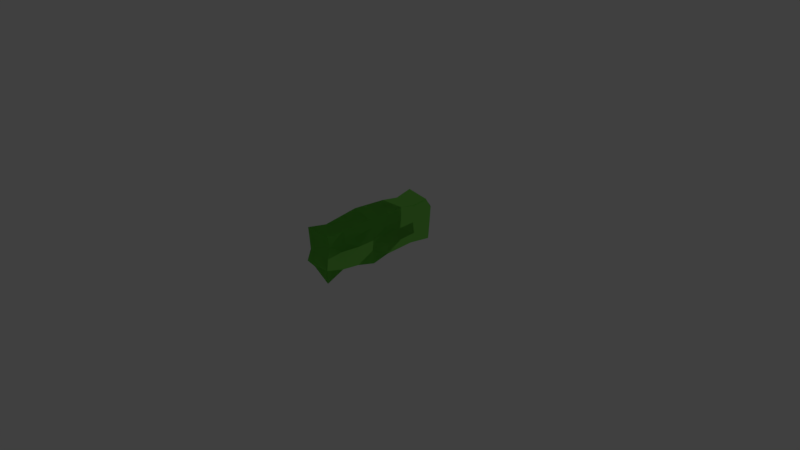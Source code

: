 # Source: line.blend  (saved by Blender 2.79.0; exported with 4.5.12 LTS)
import bpy
from mathutils import Matrix  # noqa: F401  (used for matrix-valued properties, if any)

bpy.ops.wm.read_factory_settings(use_empty=True)
scene = bpy.context.scene
scene.name = 'Scene'

# ---- collections
col_collection_1 = bpy.data.collections.new('Collection 1'); scene.collection.children.link(col_collection_1)
col_collection_20 = bpy.data.collections.new('Collection 20'); scene.collection.children.link(col_collection_20)
col_collection_20.hide_render = True
col_collection_20.hide_viewport = True

# ---- materials (node trees are filled in below, after node groups)
mat_material = bpy.data.materials.new('Material')
mat_material.alpha_threshold = 0.0
mat_material.use_transparent_shadow = False
mat_material.diffuse_color = (0.2534, 0.814, 0.1182, 1.0)
mat_material.roughness = 0.5
mat_material.specular_intensity = 0.0
mat_material.line_color = (0.0, 0.0, 0.0, 1.0)

# ---- material node trees

# ---- world
world_world = bpy.data.worlds.new('World'); scene.world = world_world
world_world.color = (0.05088, 0.05088, 0.05088)
world_world.use_sun_shadow = False
world_world.sun_shadow_jitter_overblur = 0.0
world_world.cycles.sampling_method = 'MANUAL'

# ---- cameras
cam_camera = bpy.data.cameras.new('Camera')
cam_camera.clip_end = 100.0
cam_camera.lens = 35.0
cam_camera.sensor_width = 32.0
cam_camera.sensor_height = 18.0
cam_camera.ortho_scale = 7.314
cam_camera.dof.focus_distance = 0.0
cam_camera.dof.aperture_fstop = 128.0

# ---- lights
light_lamp = bpy.data.lights.new('Lamp', 'POINT')
light_lamp.transmission_factor = 0.0
light_lamp.cutoff_distance = 30.0
light_lamp.energy = 100.0
light_lamp.shadow_buffer_clip_start = 1.001
light_lamp.shadow_soft_size = 0.1
light_lamp.shadow_maximum_resolution = 0.006
light_lamp.use_absolute_resolution = True

# ---- meshes
me_cube = bpy.data.meshes.new('Cube')
me_cube.from_pydata([(0.4391, 1.021, -0.02101), (0.4543, -0.7037, -0.03612), (-0.3849, -0.6321, 0.03834), (0.4016, 0.9835, 0.5612), (0.414, -0.6634, 0.5736), (-0.4405, -0.69, 0.6002), (-0.4275, 1.009, 0.5871), (0.3984, 0.7108, 0.01476), (0.4149, 0.2853, 0.003225), (0.4546, 0.0471, -0.03645), (0.3978, -0.1911, 0.02029), (0.3721, -0.4294, 0.04601), (-0.4462, -0.1911, -0.02808), (-0.3553, 0.0471, 0.06281), (-0.4581, 0.3947, -0.02875), (0.381, 0.7618, 0.5406), (0.4336, 0.5235, 0.5932), (0.412, 0.2853, 0.5716), (0.4358, -0.005647, 0.5974), (0.426, -0.4294, 0.5856), (-0.3957, -0.4294, 0.5553), (-0.4523, 0.06483, 0.6071), (-0.4199, 0.5235, 0.5795), (-0.3847, 0.7618, 0.5444), (0.461, 1.035, 0.2264), (0.4657, 1.048, 0.4333), (0.4603, -0.7098, 0.1444), (0.4282, -0.6777, 0.2889), (0.3858, -0.6352, 0.4333), (-0.4665, -0.716, 0.1444), (-0.4246, -0.6697, 0.3001), (-0.427, 1.005, 0.2741), (-0.4352, 1.017, 0.4333), (-0.3743, -0.395, 0.4177), (-0.3978, -0.4294, 0.1444), (-0.3711, -0.1911, 0.4333), (-0.3686, -0.1911, 0.2889), (-0.4049, -0.1911, 0.1444), (-0.4555, 0.0471, 0.4333), (-0.4859, 0.0471, 0.2889), (-0.3886, 0.0471, 0.1444), (-0.3763, 0.2853, 0.4333), (-0.4567, 0.2853, 0.2889), (-0.4394, 0.2853, 0.1444), (-0.3987, 0.5235, 0.4333), (-0.3719, 0.5353, 0.2611), (-0.3526, 0.7618, 0.4333), (-0.3956, 0.7618, 0.2889), (-0.4127, 0.991, 0.00416), (0.3888, 0.7618, 0.4333), (0.3708, 0.7618, 0.2889), (0.4281, 0.7618, 0.1444), (0.4397, 0.5235, 0.4333), (0.3912, 0.5235, 0.2889), (0.4611, 0.5235, 0.1444), (0.4453, 0.2853, 0.4333), (0.3708, 0.2853, 0.2889), (0.4646, 0.2853, 0.1444), (0.4275, 0.02205, 0.4722), (0.437, 0.0471, 0.2889), (0.4051, 0.0471, 0.1444), (0.4564, -0.1911, 0.2889), (0.4139, -0.1911, 0.1444), (0.494, -0.4294, 0.4333), (0.3579, -0.4294, 0.2889), (0.4565, -0.4294, 0.1444), (0.4179, 1.035, 0.01031), (0.4543, -0.7037, -0.03612), (-0.3849, -0.6321, 0.03834), (0.4181, 0.9797, 0.5575), (0.414, -0.6634, 0.5736), (-0.4405, -0.69, 0.6002), (-0.4275, 1.009, 0.5871), (0.4024, 0.762, 0.02296), (0.4149, 0.2853, 0.003225), (0.4546, 0.0471, -0.03645), (0.3978, -0.1911, 0.02029), (0.3721, -0.4294, 0.04601), (-0.4462, -0.1911, -0.02808), (-0.3553, 0.0471, 0.06281), (-0.4582, 0.4001, -0.02968), (-0.4143, 0.9954, 0.004719), (0.3949, 0.7616, 0.5274), (0.4336, 0.5235, 0.5932), (0.412, 0.2853, 0.5716), (0.4358, -0.005647, 0.5974), (0.426, -0.4294, 0.5856), (-0.3957, -0.4294, 0.5553), (-0.4523, 0.06483, 0.6071), (-0.4199, 0.5235, 0.5795), (-0.3847, 0.7618, 0.5444), (0.4181, 1.067, 0.4333), (0.4603, -0.7098, 0.1444), (0.4282, -0.6777, 0.2889), (0.3858, -0.6352, 0.4333), (-0.4665, -0.716, 0.1444), (-0.4246, -0.6697, 0.3001), (-0.4283, 1.01, 0.369), (-0.3743, -0.395, 0.4177), (-0.3978, -0.4294, 0.1444), (-0.3711, -0.1911, 0.4333), (-0.3686, -0.1911, 0.2889), (-0.4049, -0.1911, 0.1444), (-0.4555, 0.0471, 0.4333), (-0.4859, 0.0471, 0.2889), (-0.3886, 0.0471, 0.1444), (-0.3763, 0.2853, 0.4333), (-0.4567, 0.2853, 0.2889), (-0.4394, 0.2853, 0.1444), (-0.3987, 0.5235, 0.4333), (-0.3719, 0.5353, 0.2611), (-0.3526, 0.7618, 0.4333), (-0.3956, 0.7618, 0.2889), (-0.3795, 0.7618, 0.1444), (0.3708, 0.7618, 0.2889), (0.4281, 0.7618, 0.1444), (0.4397, 0.5235, 0.4333), (0.3912, 0.5235, 0.2889), (0.4611, 0.5235, 0.1444), (0.4453, 0.2853, 0.4333), (0.3708, 0.2853, 0.2889), (0.4646, 0.2853, 0.1444), (0.4275, 0.02205, 0.4722), (0.437, 0.0471, 0.2889), (0.4051, 0.0471, 0.1444), (0.4564, -0.1911, 0.2889), (0.4396, -0.4172, 0.1454), (0.494, -0.4294, 0.4333), (0.3579, -0.4294, 0.2889)], [], [(21, 38, 35), (38, 21, 41), (17, 21, 18), (7, 48, 0), (7, 14, 48), (8, 14, 7), (59, 58, 61), (45, 48, 14), (45, 47, 48), (42, 45, 43), (28, 30, 27), (88, 103, 100), (103, 88, 106), (84, 88, 85), (73, 81, 66), (73, 80, 81), (74, 80, 73), (126, 77, 76), (123, 122, 125), (110, 112, 113), (107, 110, 108), (111, 97, 112), (94, 96, 93), (11, 1, 2), (28, 63, 19, 4), (5, 30, 28, 4), (32, 46, 23, 6), (48, 31, 24, 0), (20, 33, 30, 5), (35, 33, 20, 21), (22, 44, 41, 21), (23, 46, 44, 22), (49, 25, 3, 15), (52, 49, 15, 16), (17, 55, 52, 16), (58, 55, 17, 18), (19, 63, 58, 18), (23, 15, 3, 6), (22, 16, 15, 23), (17, 16, 22, 21), (20, 19, 18, 21), (13, 14, 8, 9), (13, 9, 10, 12), (2, 12, 10, 11), (11, 10, 62, 65), (65, 62, 61, 64), (63, 64, 61, 58), (10, 9, 60, 62), (62, 60, 59, 61), (60, 9, 8, 57), (59, 60, 57, 56), (59, 56, 55, 58), (8, 7, 54, 57), (57, 54, 53, 56), (55, 56, 53, 52), (53, 54, 51, 50), (7, 51, 54), (53, 50, 49, 52), (7, 0, 24, 51), (49, 50, 24, 25), (24, 50, 51), (47, 45, 44, 46), (45, 42, 41, 44), (43, 45, 14), (43, 14, 13, 40), (43, 40, 39, 42), (42, 39, 38, 41), (13, 12, 37, 40), (40, 37, 36, 39), (38, 39, 36, 35), (37, 12, 2, 34), (37, 34, 33, 36), (34, 29, 30, 33), (33, 35, 36), (2, 29, 34), (32, 6, 3, 25), (31, 32, 25, 24), (31, 47, 46, 32), (48, 47, 31), (2, 1, 26, 29), (30, 29, 26, 27), (26, 1, 11, 65), (27, 26, 65, 64), (28, 27, 64, 63), (70, 86, 87, 71), (77, 67, 68), (94, 127, 86, 70), (71, 96, 94, 70), (97, 111, 90, 72), (87, 98, 96, 71), (100, 98, 87, 88), (89, 109, 106, 88), (90, 111, 109, 89), (84, 119, 116, 83), (82, 83, 116), (122, 119, 84, 85), (86, 127, 122, 85), (90, 82, 69, 72), (89, 83, 82, 90), (84, 83, 89, 88), (87, 86, 85, 88), (79, 80, 74, 75), (79, 75, 76, 78), (68, 78, 76, 77), (127, 128, 125, 122), (4, 19, 20, 5), (125, 128, 126), (76, 75, 124, 126), (126, 124, 123, 125), (124, 75, 74, 121), (123, 124, 121, 120), (123, 120, 119, 122), (74, 73, 118, 121), (121, 118, 117, 120), (119, 120, 117, 116), (117, 118, 115, 114), (73, 115, 118), (117, 114, 82, 116), (81, 80, 110, 113), (112, 110, 109, 111), (110, 107, 106, 109), (108, 110, 80), (108, 80, 79, 105), (108, 105, 104, 107), (107, 104, 103, 106), (79, 78, 102, 105), (105, 102, 101, 104), (103, 104, 101, 100), (102, 78, 68, 99), (102, 99, 98, 101), (99, 95, 96, 98), (98, 100, 101), (68, 95, 99), (72, 69, 91, 97), (97, 81, 113, 112), (91, 66, 97), (66, 81, 97), (68, 67, 92, 95), (96, 95, 92, 93), (92, 67, 77, 126), (93, 92, 126, 128), (94, 93, 128, 127)])
me_cube.materials.append(mat_material)
me_cube.use_remesh_preserve_volume = False
me_cube.use_remesh_preserve_attributes = False
me_cube.use_mirror_vertex_groups = False
me_cube.update()

# ---- objects
ob_cube = bpy.data.objects.new('Cube', me_cube)
ob_lamp = bpy.data.objects.new('Lamp', light_lamp)
ob_camera = bpy.data.objects.new('Camera', cam_camera)

# ---- transforms, parenting, visibility, modifiers, constraints
ob_cube.location = (0.0, -0.1278, 0.0)
ob_cube.scale = (0.4032, 1.0, 1.0)
ob_cube.lock_rotations_4d = False
ob_cube.empty_display_type = 'ARROWS'
ob_cube.lineart.crease_threshold = 0.0
ob_lamp.location = (4.076, 1.005, 5.904)
ob_lamp.rotation_euler = (0.6503, 0.05522, 1.866)
ob_lamp.lock_rotations_4d = False
ob_lamp.empty_display_type = 'ARROWS'
ob_lamp.color = (0.0, 0.0, 0.0, 0.0)
ob_lamp.lineart.crease_threshold = 0.0
ob_camera.location = (7.481, -6.508, 5.344)
ob_camera.rotation_euler = (1.109, 0.0, 0.8149)
ob_camera.lock_rotations_4d = False
ob_camera.empty_display_type = 'ARROWS'
ob_camera.color = (0.0, 0.0, 0.0, 0.0)
ob_camera.display_type = 'WIRE'
ob_camera.lineart.crease_threshold = 0.0

# ---- collection membership
col_collection_1.objects.link(ob_cube)
col_collection_20.objects.link(ob_lamp)
col_collection_20.objects.link(ob_camera)

# ---- scene / render settings (as saved in the file)
scene.camera = ob_camera
scene.frame_start = 1; scene.frame_end = 250; scene.frame_set(1)
scene.render.engine = 'BLENDER_EEVEE_NEXT'
scene.render.resolution_percentage = 50
scene.render.dither_intensity = 0.0
scene.cycles.use_denoising = False
scene.cycles.samples = 128
scene.cycles.sampling_pattern = 'TABULATED_SOBOL'
scene.cycles.use_adaptive_sampling = False
scene.cycles.use_light_tree = False
scene.cycles.blur_glossy = 0.0
scene.cycles.sample_clamp_indirect = 0.0
scene.view_settings.view_transform = 'Standard'
bpy.context.view_layer.update()
